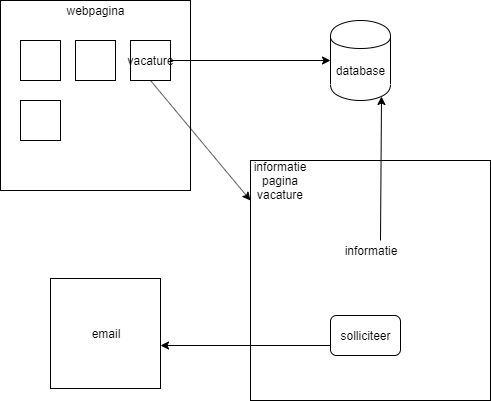

The diagram above was exported from draw.io. Its source (the exported page's mxGraphModel, read from the mxfile embedded in the PNG):
<mxGraphModel dx="1038" dy="580" grid="1" gridSize="10" guides="1" tooltips="1" connect="1" arrows="1" fold="1" page="1" pageScale="1" pageWidth="1100" pageHeight="850" background="#ffffff" math="0" shadow="0">
  <root>
    <mxCell id="0" />
    <mxCell id="1" parent="0" />
    <mxCell id="R4RyLavZJCGw636WyJR--7" value="" style="text;html=1;strokeColor=#000000;fillColor=#ffffff;align=center;verticalAlign=middle;whiteSpace=wrap;rounded=0;fontFamily=Helvetica;fontSize=12;fontColor=#000000;" vertex="1" parent="1">
      <mxGeometry x="120" y="70" width="190" height="190" as="geometry" />
    </mxCell>
    <mxCell id="R4RyLavZJCGw636WyJR--8" value="webpagina" style="text;html=1;strokeColor=none;fillColor=none;align=center;verticalAlign=middle;whiteSpace=wrap;rounded=0;" vertex="1" parent="1">
      <mxGeometry x="195" y="70" width="40" height="20" as="geometry" />
    </mxCell>
    <mxCell id="R4RyLavZJCGw636WyJR--9" value="" style="whiteSpace=wrap;html=1;aspect=fixed;" vertex="1" parent="1">
      <mxGeometry x="140" y="110" width="40" height="40" as="geometry" />
    </mxCell>
    <mxCell id="R4RyLavZJCGw636WyJR--10" value="" style="whiteSpace=wrap;html=1;aspect=fixed;" vertex="1" parent="1">
      <mxGeometry x="250" y="110" width="40" height="40" as="geometry" />
    </mxCell>
    <mxCell id="R4RyLavZJCGw636WyJR--11" value="" style="whiteSpace=wrap;html=1;aspect=fixed;" vertex="1" parent="1">
      <mxGeometry x="140" y="170" width="40" height="40" as="geometry" />
    </mxCell>
    <mxCell id="R4RyLavZJCGw636WyJR--12" value="" style="whiteSpace=wrap;html=1;aspect=fixed;" vertex="1" parent="1">
      <mxGeometry x="195" y="110" width="40" height="40" as="geometry" />
    </mxCell>
    <mxCell id="R4RyLavZJCGw636WyJR--13" value="" style="endArrow=classic;html=1;exitX=1;exitY=0.5;exitDx=0;exitDy=0;" edge="1" parent="1" source="R4RyLavZJCGw636WyJR--10">
      <mxGeometry width="50" height="50" relative="1" as="geometry">
        <mxPoint x="290" y="160" as="sourcePoint" />
        <mxPoint x="450" y="130" as="targetPoint" />
      </mxGeometry>
    </mxCell>
    <mxCell id="R4RyLavZJCGw636WyJR--14" value="" style="shape=cylinder;whiteSpace=wrap;html=1;boundedLbl=1;backgroundOutline=1;" vertex="1" parent="1">
      <mxGeometry x="450" y="90" width="60" height="80" as="geometry" />
    </mxCell>
    <mxCell id="R4RyLavZJCGw636WyJR--15" value="database" style="text;html=1;strokeColor=none;fillColor=none;align=center;verticalAlign=middle;whiteSpace=wrap;rounded=0;" vertex="1" parent="1">
      <mxGeometry x="460" y="130" width="40" height="20" as="geometry" />
    </mxCell>
    <mxCell id="R4RyLavZJCGw636WyJR--16" value="vacature" style="text;html=1;strokeColor=none;fillColor=none;align=center;verticalAlign=middle;whiteSpace=wrap;rounded=0;" vertex="1" parent="1">
      <mxGeometry x="250" y="120" width="40" height="20" as="geometry" />
    </mxCell>
    <mxCell id="R4RyLavZJCGw636WyJR--17" value="" style="endArrow=classic;html=1;" edge="1" parent="1">
      <mxGeometry width="50" height="50" relative="1" as="geometry">
        <mxPoint x="270" y="150" as="sourcePoint" />
        <mxPoint x="370" y="270" as="targetPoint" />
      </mxGeometry>
    </mxCell>
    <mxCell id="R4RyLavZJCGw636WyJR--18" value="" style="whiteSpace=wrap;html=1;aspect=fixed;" vertex="1" parent="1">
      <mxGeometry x="370" y="230" width="240" height="240" as="geometry" />
    </mxCell>
    <mxCell id="R4RyLavZJCGw636WyJR--19" value="informatie pagina vacature" style="text;html=1;strokeColor=none;fillColor=none;align=center;verticalAlign=middle;whiteSpace=wrap;rounded=0;" vertex="1" parent="1">
      <mxGeometry x="380" y="240" width="40" height="20" as="geometry" />
    </mxCell>
    <mxCell id="R4RyLavZJCGw636WyJR--20" value="informatie" style="text;html=1;strokeColor=none;fillColor=none;align=center;verticalAlign=middle;whiteSpace=wrap;rounded=0;" vertex="1" parent="1">
      <mxGeometry x="470" y="310" width="40" height="20" as="geometry" />
    </mxCell>
    <mxCell id="R4RyLavZJCGw636WyJR--21" value="" style="endArrow=classic;html=1;exitX=0.75;exitY=0;exitDx=0;exitDy=0;entryX=0.85;entryY=0.95;entryDx=0;entryDy=0;entryPerimeter=0;" edge="1" parent="1" source="R4RyLavZJCGw636WyJR--20" target="R4RyLavZJCGw636WyJR--14">
      <mxGeometry width="50" height="50" relative="1" as="geometry">
        <mxPoint x="490" y="340" as="sourcePoint" />
        <mxPoint x="540" y="290" as="targetPoint" />
      </mxGeometry>
    </mxCell>
    <mxCell id="R4RyLavZJCGw636WyJR--24" value="" style="rounded=1;whiteSpace=wrap;html=1;" vertex="1" parent="1">
      <mxGeometry x="450" y="385" width="70" height="40" as="geometry" />
    </mxCell>
    <mxCell id="R4RyLavZJCGw636WyJR--25" value="solliciteer" style="text;html=1;strokeColor=none;fillColor=none;align=center;verticalAlign=middle;whiteSpace=wrap;rounded=0;" vertex="1" parent="1">
      <mxGeometry x="465" y="395" width="40" height="20" as="geometry" />
    </mxCell>
    <mxCell id="R4RyLavZJCGw636WyJR--26" value="" style="endArrow=classic;html=1;exitX=0;exitY=0.75;exitDx=0;exitDy=0;" edge="1" parent="1" source="R4RyLavZJCGw636WyJR--24">
      <mxGeometry width="50" height="50" relative="1" as="geometry">
        <mxPoint x="120" y="540" as="sourcePoint" />
        <mxPoint x="280" y="415" as="targetPoint" />
      </mxGeometry>
    </mxCell>
    <mxCell id="R4RyLavZJCGw636WyJR--27" value="" style="whiteSpace=wrap;html=1;aspect=fixed;" vertex="1" parent="1">
      <mxGeometry x="170" y="348" width="110" height="110" as="geometry" />
    </mxCell>
    <mxCell id="R4RyLavZJCGw636WyJR--28" value="email" style="text;html=1;strokeColor=none;fillColor=none;align=center;verticalAlign=middle;whiteSpace=wrap;rounded=0;" vertex="1" parent="1">
      <mxGeometry x="205" y="393" width="40" height="20" as="geometry" />
    </mxCell>
  </root>
</mxGraphModel>